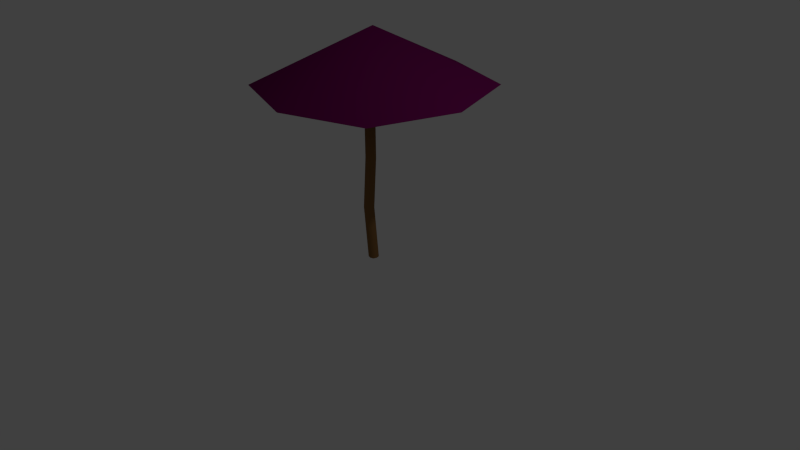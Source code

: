 # Source: Beach_Umbrella.blend  (saved by Blender 2.76.0; exported with 4.5.12 LTS)
import bpy
from mathutils import Matrix  # noqa: F401  (used for matrix-valued properties, if any)

bpy.ops.wm.read_factory_settings(use_empty=True)
scene = bpy.context.scene
scene.name = 'Scene'

# ---- collections
col_collection_1 = bpy.data.collections.new('Collection 1'); scene.collection.children.link(col_collection_1)

# ---- materials (node trees are filled in below, after node groups)
mat_material_001 = bpy.data.materials.new('Material.001')
mat_material_001.alpha_threshold = 0.0
mat_material_001.use_transparent_shadow = False
mat_material_001.diffuse_color = (0.1574, 0.003873, 0.09309, 1.0)
mat_material_001.roughness = 0.5
mat_wood = bpy.data.materials.new('Wood')
mat_wood.alpha_threshold = 0.0
mat_wood.use_transparent_shadow = False
mat_wood.diffuse_color = (0.2529, 0.1296, 0.04554, 1.0)
mat_wood.roughness = 0.5
mat_wood.line_color = (0.0, 0.0, 0.0, 1.0)
mat_material = bpy.data.materials.new('Material')
mat_material.alpha_threshold = 0.0
mat_material.use_transparent_shadow = False
mat_material.diffuse_color = (0.03968, 0.03968, 0.03968, 1.0)
mat_material.roughness = 0.5

# ---- material node trees

# ---- world
world_world = bpy.data.worlds.new('World'); scene.world = world_world
world_world.color = (0.05088, 0.05088, 0.05088)
world_world.use_sun_shadow = False
world_world.sun_shadow_jitter_overblur = 0.0
world_world.cycles.sampling_method = 'MANUAL'
world_world.cycles.sample_map_resolution = 256

# ---- cameras
cam_camera = bpy.data.cameras.new('Camera')
cam_camera.clip_end = 100.0
cam_camera.lens = 35.0
cam_camera.sensor_width = 32.0
cam_camera.sensor_height = 18.0
cam_camera.ortho_scale = 7.314
cam_camera.dof.focus_distance = 0.0
cam_camera.dof.aperture_fstop = 128.0

# ---- lights
light_lamp = bpy.data.lights.new('Lamp', 'POINT')
light_lamp.transmission_factor = 0.0
light_lamp.cutoff_distance = 30.0
light_lamp.energy = 100.0
light_lamp.shadow_buffer_clip_start = 1.001
light_lamp.shadow_soft_size = 0.1
light_lamp.shadow_maximum_resolution = 0.006
light_lamp.use_absolute_resolution = True
light_lamp.cycles.use_multiple_importance_sampling = False

# ---- meshes
me_cube_002 = bpy.data.meshes.new('Cube.002')
me_cube_002.from_pydata([(0.0, 0.0, 0.6327), (-1.263, 0.0, 0.0), (0.0, 1.263, 0.0), (1.263, 0.0, 0.0), (0.0, -1.263, 0.0), (-0.9472, -0.9472, 0.0), (-0.9472, 0.9472, 0.0), (0.9472, -0.9472, 0.0), (0.9472, 0.9472, 0.0)], [], [(0, 4, 7, 3), (0, 3, 8, 2), (0, 2, 6, 1), (0, 1, 5, 4)])
me_cube_002.polygons.foreach_set('use_smooth', [True] * 4)
me_cube_002.materials.append(mat_material_001)
me_cube_002.use_remesh_preserve_volume = False
me_cube_002.use_remesh_preserve_attributes = False
me_cube_002.use_mirror_vertex_groups = False
me_cube_002.update()
me_cube_001 = bpy.data.meshes.new('Cube.001')
me_cube_001.from_pydata([(-1.0, 0.0, 0.0), (0.0, 1.0, 0.0), (1.0, 0.0, 0.0), (0.0, -1.0, 0.0), (-0.6374, 0.0, -1.028), (0.0, 0.0, 1.0), (0.7181, 0.0, -1.293), (0.0, 0.6374, -1.028), (0.0, -0.6374, -1.028), (0.6374, 0.0, -1.028), (0.0, -1.161, -1.692), (-0.7181, 0.0, -1.293), (0.0, -0.7181, -1.293), (0.0, 0.7181, -1.293), (0.0, 0.0, -1.855), (0.0, 1.161, -1.692), (1.161, 0.0, -1.692), (-1.161, 0.0, -1.692), (-0.75, -0.75, 0.0), (-0.75, 0.0, 0.75), (-0.75, 0.75, 0.0), (-0.9093, 0.0, -0.7571), (0.0, 0.75, 0.75), (0.75, 0.75, 0.0), (0.0, 1.192, -0.3891), (0.75, 0.0, 0.75), (0.75, -0.75, 0.0), (0.9093, 0.0, -0.7571), (0.0, -0.75, 0.75), (0.0, -0.9093, -0.7571), (-0.4763, 0.0, -1.109), (0.0, 0.4763, -1.109), (0.4763, 0.0, -1.109), (0.0, -0.4763, -1.109), (-0.478, 0.478, -1.028), (-0.478, -0.478, -1.028), (0.478, 0.478, -1.028), (0.478, -0.478, -1.028), (-1.051, 0.0, -1.51), (0.0, 1.051, -1.51), (1.051, 0.0, -1.51), (0.0, -1.051, -1.51), (0.5386, -0.5386, -1.293), (0.5386, 0.5386, -1.293), (-0.5386, 0.5386, -1.293), (-0.5386, -0.5386, -1.293), (-0.871, 0.0, -1.814), (0.0, 0.871, -1.814), (0.871, 0.0, -1.814), (0.0, -0.871, -1.814), (-0.871, -0.871, -1.692), (0.871, -0.871, -1.692), (0.871, 0.871, -1.692), (-0.871, 0.871, -1.692), (-0.682, -0.682, -0.7571), (-0.5556, -0.5556, 0.5556), (-0.682, 0.6668, -0.6237), (-0.5556, 0.5556, 0.5556), (0.682, -0.682, -0.7571), (0.5556, -0.5556, 0.5556), (0.682, 0.6668, -0.6237), (0.5556, 0.5556, 0.5556), (-0.3572, 0.3572, -1.109), (-0.3572, -0.3572, -1.109), (0.3572, 0.3572, -1.109), (0.3572, -0.3572, -1.109), (-0.7879, 0.7879, -1.51), (-0.7879, -0.7879, -1.51), (0.7879, 0.7879, -1.51), (0.7879, -0.7879, -1.51), (-0.6452, 0.6452, -1.782), (-0.6452, -0.6452, -1.782), (0.6452, 0.6452, -1.782), (0.6452, -0.6452, -1.782), (-4.98, -1.792e-08, 3.235), (-4.73, 0.4059, 3.265), (-5.151, -1.625e-08, 2.751), (-4.73, -0.4059, 3.265), (6.166, -1.782e-08, 2.99), (5.84, -0.4059, 2.89), (6.45, -1.819e-08, 2.489), (5.84, 0.4059, 2.89), (-4.963, -0.3691, 2.784), (-4.963, 0.3691, 2.784), (6.163, 0.3691, 2.464), (6.163, -0.3691, 2.464), (-6.482e-17, -3.703, 3.735), (-0.75, -3.512, 3.574), (0.75, -3.512, 3.574), (-0.682, -3.947, 2.951), (0.682, -3.947, 2.951), (4.821e-17, -4.121, 3.098), (-0.08212, 2.584, 4.797), (0.6321, 2.267, 4.678), (-0.8209, 2.603, 4.517), (-0.5741, 3.13, 4.023), (0.7472, 2.825, 4.17), (0.09776, 3.113, 4.279)], [], [(0, 18, 55, 19), (0, 19, 57, 20), (20, 56, 83, 75), (2, 26, 79, 78), (1, 20, 57, 22), (1, 22, 61, 23), (3, 18, 87, 86), (86, 87, 89, 91, 90, 88), (2, 23, 61, 25), (2, 25, 59, 26), (58, 27, 80, 85), (60, 23, 81, 84), (3, 26, 59, 28), (3, 28, 55, 18), (26, 3, 86, 88), (60, 24, 97, 96), (4, 35, 54, 21), (4, 21, 56, 34), (4, 34, 62, 30), (4, 30, 63, 35), (5, 28, 59, 25), (5, 25, 61, 22), (5, 22, 57, 19), (5, 19, 55, 28), (6, 43, 64, 32), (6, 32, 65, 42), (6, 42, 69, 40), (6, 40, 68, 43), (7, 34, 56, 24), (7, 24, 60, 36), (7, 36, 64, 31), (7, 31, 62, 34), (8, 37, 58, 29), (8, 29, 54, 35), (8, 35, 63, 33), (8, 33, 65, 37), (9, 36, 60, 27), (9, 27, 58, 37), (9, 37, 65, 32), (9, 32, 64, 36), (10, 51, 69, 41), (10, 41, 67, 50), (10, 50, 71, 49), (10, 49, 73, 51), (11, 45, 63, 30), (11, 30, 62, 44), (11, 44, 66, 38), (11, 38, 67, 45), (12, 42, 65, 33), (12, 33, 63, 45), (12, 45, 67, 41), (12, 41, 69, 42), (13, 44, 62, 31), (13, 31, 64, 43), (13, 43, 68, 39), (13, 39, 66, 44), (14, 49, 71, 46), (14, 46, 70, 47), (14, 47, 72, 48), (14, 48, 73, 49), (15, 53, 66, 39), (15, 39, 68, 52), (15, 52, 72, 47), (15, 47, 70, 53), (16, 52, 68, 40), (16, 40, 69, 51), (16, 51, 73, 48), (16, 48, 72, 52), (17, 50, 67, 38), (17, 38, 66, 53), (17, 53, 70, 46), (17, 46, 71, 50), (74, 75, 83, 76, 82, 77), (78, 79, 85, 80, 84, 81), (27, 60, 84, 80), (18, 0, 74, 77), (56, 21, 76, 83), (26, 58, 85, 79), (54, 18, 77, 82), (23, 2, 78, 81), (21, 54, 82, 76), (0, 20, 75, 74), (29, 58, 90, 91), (58, 26, 88, 90), (54, 29, 91, 89), (18, 54, 89, 87), (92, 93, 96, 97, 95, 94), (20, 1, 92, 94), (1, 23, 93, 92), (24, 56, 95, 97), (23, 60, 96, 93), (56, 20, 94, 95)])
me_cube_001.polygons.foreach_set('use_smooth', [True] * 92)
me_cube_001.polygons.foreach_set('material_index', [1, 1, 1, 1, 1, 1, 1, 1, 1, 1, 1, 1, 1, 1, 1, 1, 1, 1, 1, 1, 1, 1, 1, 1, 1, 1, 1, 1, 1, 1, 1, 1, 1, 1, 1, 1, 1, 1, 1, 1, 1, 1, 1, 1, 1, 1, 1, 1, 1, 1, 1, 1, 1, 1, 1, 1, 1, 1, 1, 1, 1, 1, 1, 1, 1, 1, 1, 1, 1, 1, 1, 1, 1, 1, 1, 1, 1, 1, 1, 1, 1, 1, 1, 1, 1, 1, 1, 1, 1, 1, 1, 1])
me_cube_001.materials.append(mat_wood)
me_cube_001.materials.append(mat_material)
me_cube_001.use_remesh_preserve_volume = False
me_cube_001.use_remesh_preserve_attributes = False
me_cube_001.use_mirror_vertex_groups = False
me_cube_001.update()
me_cube = bpy.data.meshes.new('Cube')
me_cube.from_pydata([(0.4535, -0.4053, 5.396), (-0.5465, -1.402, 5.44), (-1.546, -0.4053, 5.396), (-0.5465, 0.5917, 5.352), (1.0, -2.98e-08, -1.0), (1.788e-07, 1.0, -1.0), (0.2035, 0.3425, 5.363), (-5.96e-08, -1.0, -1.0), (0.2035, -1.153, 5.429), (-1.0, 2.682e-07, -1.0), (-1.296, -1.153, 5.429), (-1.296, 0.3425, 5.363), (1.0, -5.662e-07, 17.38), (2.682e-07, 1.0, 17.38), (-5.066e-07, -1.0, 17.38), (-1.0, 1.788e-07, 17.38), (0.75, 0.75, -1.0), (0.75, -0.75, -1.0), (-0.75, -0.75, -1.0), (-0.75, 0.75, -1.0), (0.75, 0.75, 17.38), (0.75, -0.75, 17.38), (-0.75, -0.75, 17.38), (-0.75, 0.75, 17.38), (0.4535, 0.4053, 11.38), (-0.5465, -0.5917, 11.42), (-1.546, 0.4053, 11.38), (-0.5465, 1.402, 11.33), (0.2035, 1.153, 11.34), (0.2035, -0.3425, 11.41), (-1.296, -0.3425, 11.41), (-1.296, 1.153, 11.34)], [], [(0, 4, 16, 6), (24, 28, 20, 12), (24, 12, 21, 29), (0, 8, 17, 4), (1, 7, 17, 8), (25, 29, 21, 14), (25, 14, 22, 30), (1, 10, 18, 7), (2, 9, 18, 10), (26, 30, 22, 15), (26, 15, 23, 31), (2, 11, 19, 9), (27, 13, 20, 28), (3, 6, 16, 5), (3, 5, 19, 11), (27, 31, 23, 13), (20, 13, 23, 15, 22, 14, 21, 12), (3, 11, 31, 27), (3, 27, 28, 6), (2, 26, 31, 11), (2, 10, 30, 26), (1, 25, 30, 10), (1, 8, 29, 25), (0, 24, 29, 8), (0, 6, 28, 24)])
me_cube.polygons.foreach_set('use_smooth', [True] * 25)
me_cube.materials.append(mat_wood)
me_cube.use_remesh_preserve_volume = False
me_cube.use_remesh_preserve_attributes = False
me_cube.use_mirror_vertex_groups = False
me_cube.update()

# ---- objects
ob_cube_002 = bpy.data.objects.new('Cube.002', me_cube_002)
ob_cube_001 = bpy.data.objects.new('Cube.001', me_cube_001)
ob_cube = bpy.data.objects.new('Cube', me_cube)
ob_lamp = bpy.data.objects.new('Lamp', light_lamp)
ob_camera = bpy.data.objects.new('Camera', cam_camera)

# ---- transforms, parenting, visibility, modifiers, constraints
ob_cube_002.location = (0.03049, 0.05177, 2.249)
ob_cube_002.scale = (1.11, 1.11, 1.11)
ob_cube_002.lineart.crease_threshold = 0.0
ob_cube_001.location = (-0.003034, 0.003004, 2.159)
ob_cube_001.scale = (0.1193, 0.1193, 0.1193)
ob_cube_001.lineart.crease_threshold = 0.0
ob_cube.location = (0.0, 0.0, 0.07912)
ob_cube.scale = (0.06193, 0.06193, 0.109)
ob_cube.lock_rotations_4d = False
ob_cube.empty_display_type = 'ARROWS'
ob_cube.lineart.crease_threshold = 0.0
ob_lamp.location = (4.076, 1.005, 5.904)
ob_lamp.rotation_euler = (0.6503, 0.05522, 1.866)
ob_lamp.lock_rotations_4d = False
ob_lamp.empty_display_type = 'ARROWS'
ob_lamp.color = (0.0, 0.0, 0.0, 0.0)
ob_lamp.lineart.crease_threshold = 0.0
ob_camera.location = (7.481, -6.508, 5.344)
ob_camera.rotation_euler = (1.109, 0.01082, 0.8149)
ob_camera.lock_rotations_4d = False
ob_camera.empty_display_type = 'ARROWS'
ob_camera.color = (0.0, 0.0, 0.0, 0.0)
ob_camera.display_type = 'WIRE'
ob_camera.lineart.crease_threshold = 0.0

# ---- collection membership
col_collection_1.objects.link(ob_cube_002)
col_collection_1.objects.link(ob_cube_001)
col_collection_1.objects.link(ob_cube)
col_collection_1.objects.link(ob_lamp)
col_collection_1.objects.link(ob_camera)

# ---- scene / render settings (as saved in the file)
scene.camera = ob_camera
scene.frame_start = 1; scene.frame_end = 250; scene.frame_set(1)
scene.render.engine = 'BLENDER_EEVEE_NEXT'
scene.render.resolution_percentage = 50
scene.render.dither_intensity = 0.0
scene.cycles.use_denoising = False
scene.cycles.samples = 10
scene.cycles.sampling_pattern = 'TABULATED_SOBOL'
scene.cycles.light_sampling_threshold = 0.0
scene.cycles.use_adaptive_sampling = False
scene.cycles.use_light_tree = False
scene.cycles.blur_glossy = 0.0
scene.cycles.pixel_filter_type = 'GAUSSIAN'
scene.cycles.sample_clamp_indirect = 0.0
scene.view_settings.view_transform = 'Standard'
bpy.context.view_layer.update()
